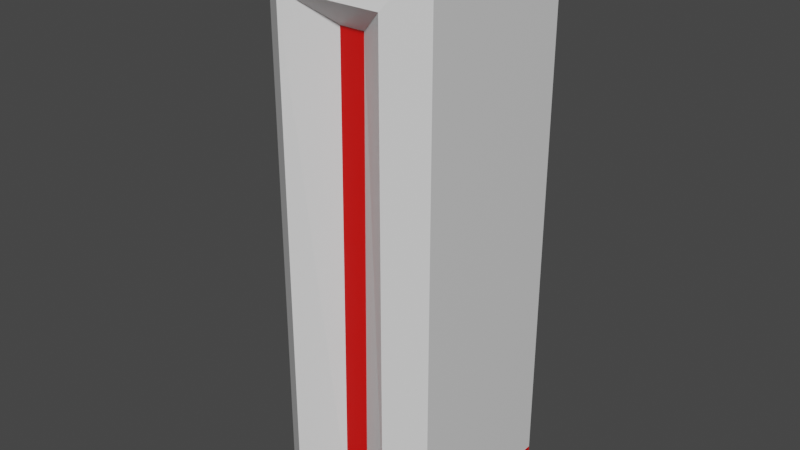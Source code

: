 # Source: RightArm.blend  (saved by Blender 2.81.16; exported with 4.5.12 LTS)
import bpy
from mathutils import Matrix  # noqa: F401  (used for matrix-valued properties, if any)

bpy.ops.wm.read_factory_settings(use_empty=True)
scene = bpy.context.scene
scene.name = 'Scene'

# ---- collections
col_collection = bpy.data.collections.new('Collection'); scene.collection.children.link(col_collection)

# ---- materials (node trees are filled in below, after node groups)
mat_material = bpy.data.materials.new('Material')
mat_material.alpha_threshold = 0.0
mat_material.use_transparent_shadow = False
mat_material.line_color = (0.0, 0.0, 0.0, 1.0)
mat_material_001 = bpy.data.materials.new('Material.001')
mat_material_001.use_transparent_shadow = False

# ---- material node trees
mat_material.use_nodes = True; mat_material.node_tree.nodes.clear()
_N = mat_material.node_tree.nodes; _L = mat_material.node_tree.links
n0 = _N.new('ShaderNodeOutputMaterial'); n0.name = 'Material Output'; n0.location = (300, 300)
n1 = _N.new('ShaderNodeBsdfPrincipled'); n1.name = 'Principled BSDF'; n1.location = (10, 300)
n1.distribution = 'GGX'
n1.subsurface_method = 'BURLEY'
n1.inputs[2].default_value = 0.4
n1.inputs[3].default_value = 1.45
n1.inputs[27].default_value = (0.0, 0.0, 0.0, 1.0)
n1.inputs[28].default_value = 1.0
_L.new(n1.outputs[0], n0.inputs[0])
n0.is_active_output = True
mat_material_001.use_nodes = True; mat_material_001.node_tree.nodes.clear()
_N = mat_material_001.node_tree.nodes; _L = mat_material_001.node_tree.links
n0 = _N.new('ShaderNodeOutputMaterial'); n0.name = 'Material Output'; n0.location = (300, 300)
n1 = _N.new('ShaderNodeBsdfPrincipled'); n1.name = 'Principled BSDF'; n1.location = (10, 300)
n1.distribution = 'GGX'
n1.subsurface_method = 'BURLEY'
n1.inputs[0].default_value = (0.8, 0.001762, 0.0, 1.0)
n1.inputs[3].default_value = 1.45
n1.inputs[27].default_value = (0.0, 0.0, 0.0, 1.0)
n1.inputs[28].default_value = 1.0
_L.new(n1.outputs[0], n0.inputs[0])
n0.is_active_output = True

# ---- world
world_world = bpy.data.worlds.new('World'); scene.world = world_world
world_world.use_nodes = True; world_world.node_tree.nodes.clear()
_N = world_world.node_tree.nodes; _L = world_world.node_tree.links
n0 = _N.new('ShaderNodeOutputWorld'); n0.name = 'World Output'; n0.location = (300, 300)
n1 = _N.new('ShaderNodeBackground'); n1.name = 'Background'; n1.location = (10, 300)
n1.inputs[0].default_value = (0.05088, 0.05088, 0.05088, 1.0)
_L.new(n1.outputs[0], n0.inputs[0])
n0.is_active_output = True
world_world.color = (0.05088, 0.05088, 0.05088)
world_world.use_sun_shadow = False
world_world.sun_shadow_jitter_overblur = 0.0

# ---- meshes
me_cube = bpy.data.meshes.new('Cube')
me_cube.from_pydata([(0.6528, 1.122, 3.274), (0.6528, 1.122, -0.4883), (0.1489, -0.9352, 3.003), (1.0, -1.0, -1.0), (-0.1489, -0.9352, 3.003), (-0.1489, -1.0, -0.8353), (-1.0, 1.0, -1.0), (-1.0, -1.0, -1.0), (1.0, 1.0, -1.0), (0.1489, -1.0, -0.8353), (1.0, -1.0, 3.621), (1.0, -1.0, -0.8355), (0.6205, -1.281, 3.242), (-0.6205, -1.281, 3.242), (-0.6205, -1.281, -0.4992), (0.6205, -1.281, -0.4992), (-1.274, -0.3145, 3.243), (-1.274, 0.3145, 3.243), (-1.274, 0.3145, -0.5063), (-1.274, -0.3145, -0.5064), (-1.0, -1.0, 3.621), (-0.6528, 1.122, 3.274), (-0.6528, 1.122, -0.4881), (-1.0, -1.0, -0.8355), (-1.0, 1.0, 3.621), (1.0, 1.0, 3.621), (1.0, 1.0, -0.8355), (-1.0, 1.0, -0.8352)], [], [(25, 24, 20, 10), (26, 25, 10, 11), (22, 21, 0, 1), (6, 8, 3, 7), (23, 27, 6, 7), (27, 26, 8, 6), (11, 23, 7, 3), (26, 11, 3, 8), (9, 2, 4, 5), (13, 12, 10, 20), (14, 13, 20, 23), (12, 15, 11, 10), (4, 2, 12, 13), (5, 4, 13, 14), (2, 9, 15, 12), (16, 17, 18, 19), (17, 16, 20, 24), (19, 18, 27, 23), (16, 19, 23, 20), (18, 17, 24, 27), (0, 21, 24, 25), (22, 1, 26, 27), (1, 0, 25, 26), (21, 22, 27, 24), (14, 23, 5), (15, 9, 11)])
me_cube.polygons.foreach_set('material_index', [0, 0, 0, 1, 1, 1, 1, 1, 1, 0, 0, 0, 0, 0, 0, 0, 0, 0, 0, 0, 0, 0, 0, 0, 1, 1])
_uv = me_cube.uv_layers.new(name='UVMap')
_uv.uv.foreach_set('vector', [0.625, 0.5, 0.875, 0.5, 0.875, 0.75, 0.625, 0.75, 0.453, 0.5, 0.625, 0.5, 0.625, 0.75, 0.453, 0.75, 0.4664, 0.2934, 0.6116, 0.2934, 0.6116, 0.4566, 0.4664, 0.4566, 0.125, 0.5, 0.375, 0.5, 0.375, 0.75, 0.125, 0.75, 0.453, 0.0, 0.453, 0.25, 0.375, 0.25, 0.375, 0.0, 0.453, 0.25, 0.453, 0.5, 0.375, 0.5, 0.375, 0.25, 0.453, 0.75, 0.453, 1.0, 0.375, 1.0, 0.375, 0.75, 0.453, 0.5, 0.453, 0.75, 0.375, 0.75, 0.375, 0.5, 0.4879, 0.8564, 0.5902, 0.8564, 0.5902, 0.8936, 0.4879, 0.8936, 0.6095, 0.9526, 0.6095, 0.7974, 0.625, 0.75, 0.625, 1.0, 0.4686, 0.9526, 0.6095, 0.9526, 0.625, 1.0, 0.453, 1.0, 0.6095, 0.7974, 0.4686, 0.7974, 0.453, 0.75, 0.625, 0.75, 0.5902, 0.8936, 0.5902, 0.8564, 0.6095, 0.7974, 0.6095, 0.9526, 0.4879, 0.8936, 0.5902, 0.8936, 0.6095, 0.9526, 0.4686, 0.9526, 0.5902, 0.8564, 0.4879, 0.8564, 0.4686, 0.7974, 0.6095, 0.7974, 0.5985, 0.08569, 0.5985, 0.1643, 0.4795, 0.1643, 0.4795, 0.08569, 0.5985, 0.1643, 0.5985, 0.08569, 0.625, 0.0, 0.625, 0.25, 0.4795, 0.08569, 0.4795, 0.1643, 0.453, 0.25, 0.453, 0.0, 0.5985, 0.08569, 0.4795, 0.08569, 0.453, 0.0, 0.625, 0.0, 0.4795, 0.1643, 0.5985, 0.1643, 0.625, 0.25, 0.453, 0.25, 0.6116, 0.4566, 0.6116, 0.2934, 0.625, 0.25, 0.625, 0.5, 0.4664, 0.2934, 0.4664, 0.4566, 0.453, 0.5, 0.453, 0.25, 0.4664, 0.4566, 0.6116, 0.4566, 0.625, 0.5, 0.453, 0.5, 0.6116, 0.2934, 0.4664, 0.2934, 0.453, 0.25, 0.625, 0.25, 0.4686, 0.9526, 0.453, 1.0, 0.4879, 0.8936, 0.4686, 0.7974, 0.4879, 0.8564, 0.453, 0.75])
me_cube.materials.append(mat_material)
me_cube.materials.append(mat_material_001)
me_cube.use_remesh_preserve_volume = False
me_cube.use_remesh_preserve_attributes = False
me_cube.use_mirror_vertex_groups = False
me_cube.update()

# ---- objects
ob_cube = bpy.data.objects.new('Cube', me_cube)

# ---- transforms, parenting, visibility, modifiers, constraints
ob_cube.location = (-0.1656, 0.0, -0.8605)
ob_cube.scale = (0.166, 0.166, 0.2372)
ob_cube.lock_rotations_4d = False
ob_cube.empty_display_type = 'ARROWS'
ob_cube.lineart.crease_threshold = 0.0

# ---- collection membership
col_collection.objects.link(ob_cube)

# ---- scene / render settings (as saved in the file)
scene.frame_start = 1; scene.frame_end = 250; scene.frame_set(1)
scene.render.engine = 'BLENDER_EEVEE_NEXT'
scene.cycles.use_denoising = False
scene.cycles.samples = 128
scene.cycles.sampling_pattern = 'TABULATED_SOBOL'
scene.cycles.use_adaptive_sampling = False
scene.cycles.use_light_tree = False
scene.view_settings.view_transform = 'Filmic'
bpy.context.view_layer.update()

# ---- added for rendering (the .blend has no active camera and no usable light): camera, sun
cam_auto = bpy.data.cameras.new('AutoCamera')
cam_auto.lens = 50.0
cam_auto.sensor_width = 36.0
cam_auto.clip_end = 1000.0
ob_auto_camera = bpy.data.objects.new('AutoCamera', cam_auto)
scene.collection.objects.link(ob_auto_camera)
ob_auto_camera.location = (0.946056, -1.37451, 0.357944)
ob_auto_camera.rotation_euler = (1.09748, -7.21219e-08, 0.694738)
scene.camera = ob_auto_camera
light_auto_sun = bpy.data.lights.new('AutoSun', 'SUN')
light_auto_sun.energy = 3.0
light_auto_sun.angle = 0.0523599
ob_auto_sun = bpy.data.objects.new('AutoSun', light_auto_sun)
scene.collection.objects.link(ob_auto_sun)
ob_auto_sun.rotation_euler = (0.872665, 0.174533, 0.523599)
bpy.context.view_layer.update()
